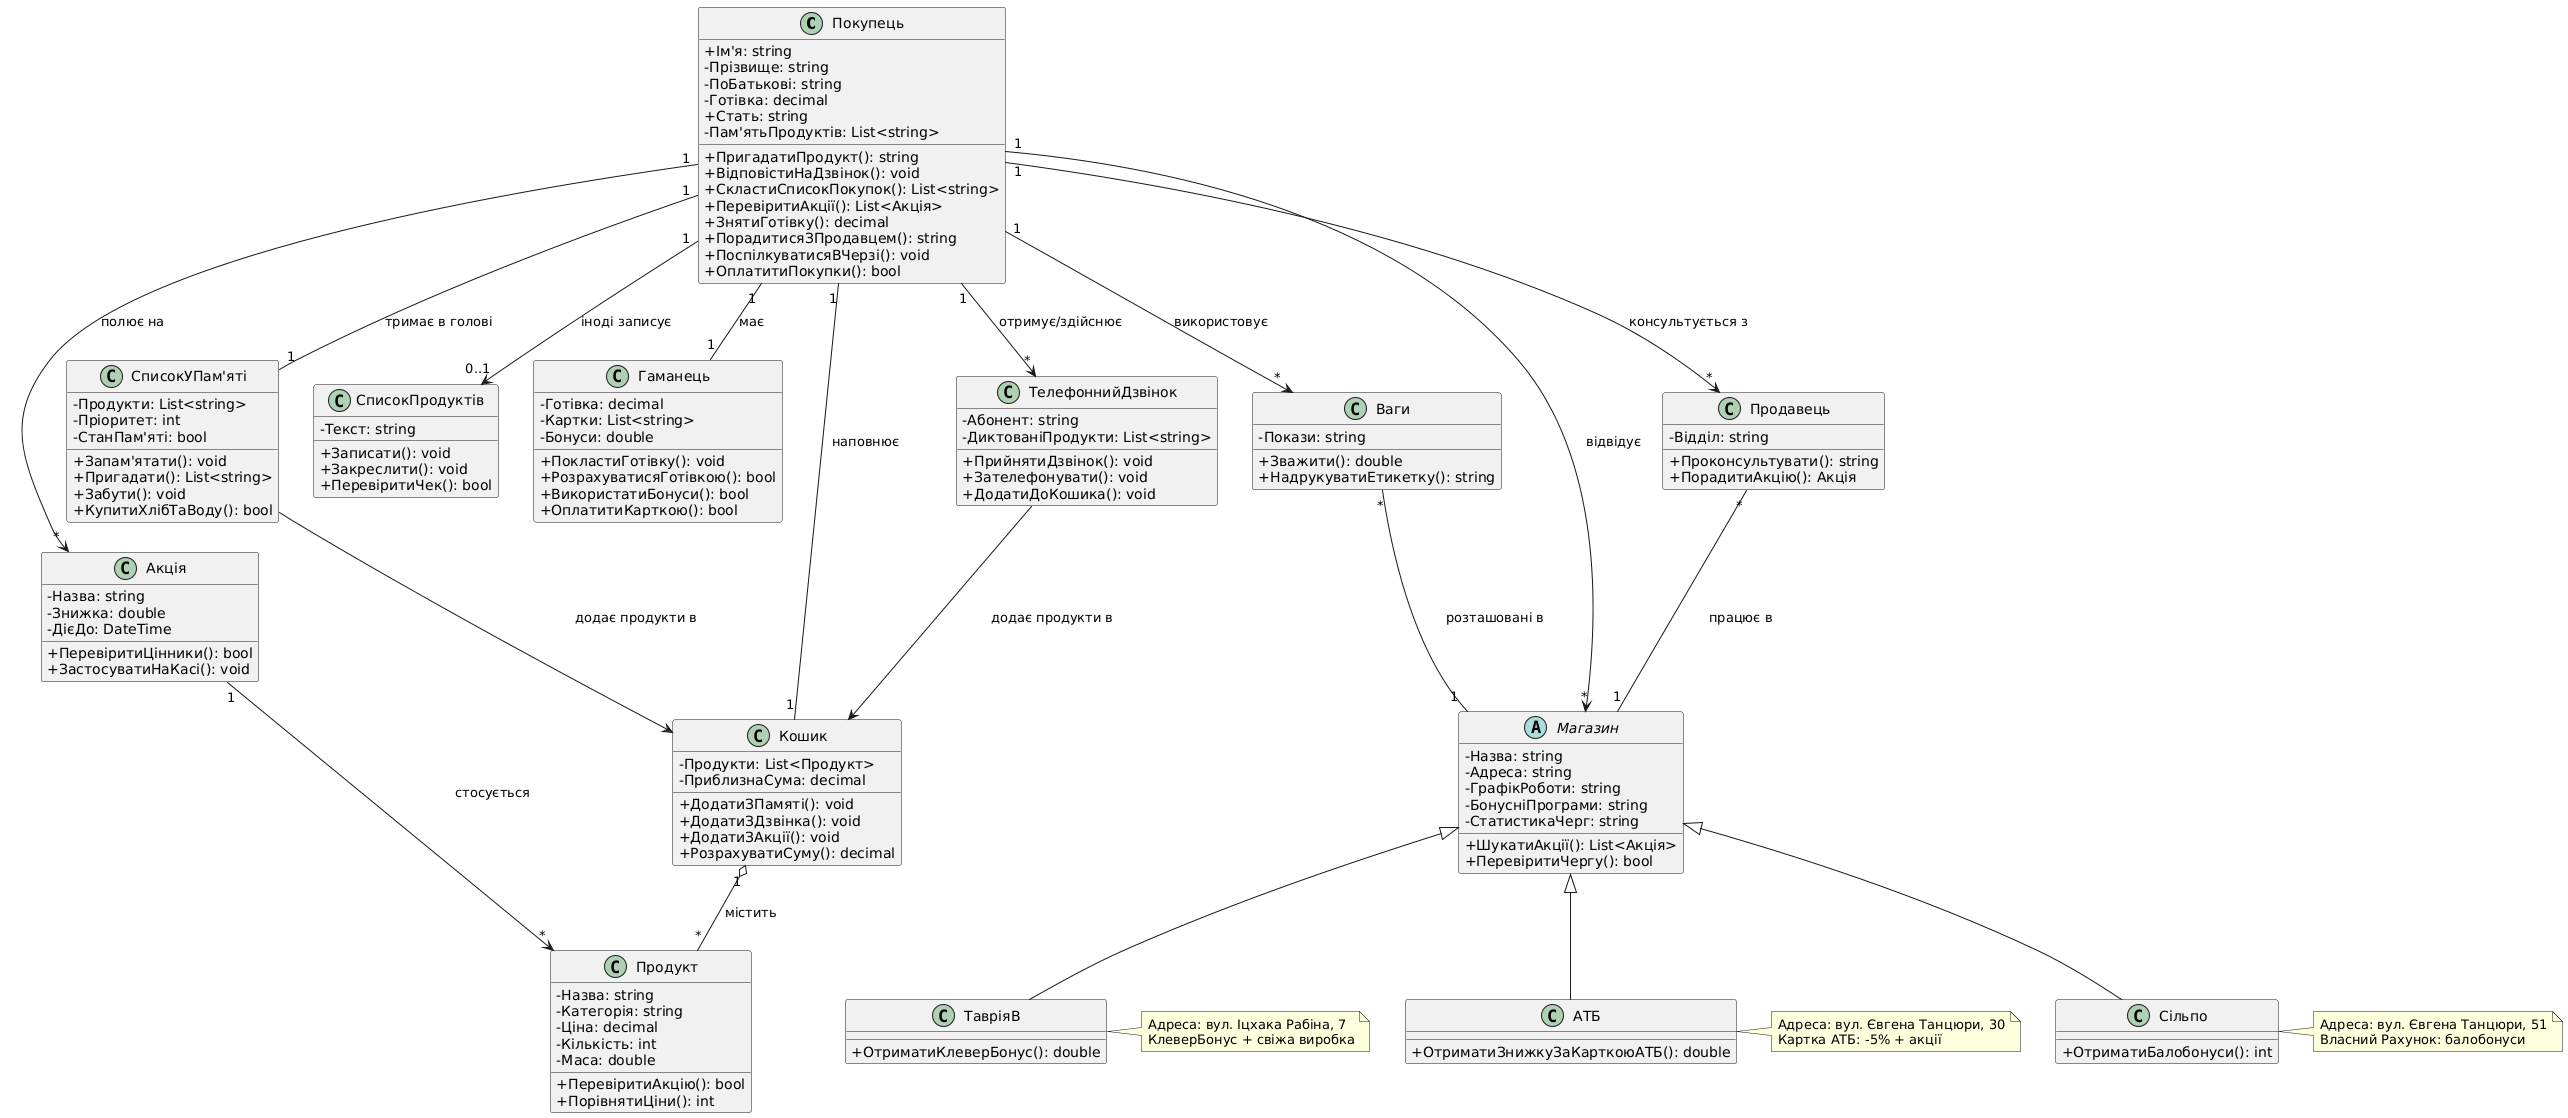

The diagram above was rendered by PlantUML. Its source (embedded in the PNG):
@startuml
skinparam classAttributeIconSize 0
skinparam shadowing false

class Покупець {
  + Ім'я: string
  - Прізвище: string
  - ПоБатькові: string
  - Готівка: decimal
  + Стать: string
  - Пам'ятьПродуктів: List<string>
  + ПригадатиПродукт(): string
  + ВідповістиНаДзвінок(): void
  + СкластиСписокПокупок(): List<string>
  + ПеревіритиАкції(): List<Акція>
  + ЗнятиГотівку(): decimal
  + ПорадитисяЗПродавцем(): string
  + ПоспілкуватисяВЧерзі(): void
  + ОплатитиПокупки(): bool
}

class "СписокУПам'яті" {
  - Продукти: List<string>
  - Пріоритет: int
  - СтанПам'яті: bool
  + Запам'ятати(): void
  + Пригадати(): List<string>
  + Забути(): void
  + КупитиХлібТаВоду(): bool
}

class ТелефоннийДзвінок {
  - Абонент: string
  - ДиктованіПродукти: List<string>
  + ПрийнятиДзвінок(): void
  + Зателефонувати(): void
  + ДодатиДоКошика(): void
}

class СписокПродуктів {
  - Текст: string
  + Записати(): void
  + Закреслити(): void
  + ПеревіритиЧек(): bool
}

class Продукт {
  - Назва: string
  - Категорія: string
  - Ціна: decimal
  - Кількість: int
  - Маса: double
  + ПеревіритиАкцію(): bool
  + ПорівнятиЦіни(): int
}

class Гаманець {
  - Готівка: decimal
  - Картки: List<string>
  - Бонуси: double
  + ПокластиГотівку(): void
  + РозрахуватисяГотівкою(): bool
  + ВикористатиБонуси(): bool
  + ОплатитиКарткою(): bool
}

class Акція {
  - Назва: string
  - Знижка: double
  - ДієДо: DateTime
  + ПеревіритиЦінники(): bool
  + ЗастосуватиНаКасі(): void
}

class Продавець {
  - Відділ: string
  + Проконсультувати(): string
  + ПорадитиАкцію(): Акція
}

class Ваги {
  - Покази: string
  + Зважити(): double
  + НадрукуватиЕтикетку(): string
}

abstract class Магазин {
  - Назва: string
  - Адреса: string
  - ГрафікРоботи: string
  - БонусніПрограми: string
  - СтатистикаЧерг: string
  + ШукатиАкції(): List<Акція>
  + ПеревіритиЧергу(): bool
}

class АТБ {
  + ОтриматиЗнижкуЗаКарткоюАТБ(): double
}

class Сільпо {
  + ОтриматиБалобонуси(): int
}

class ТавріяВ {
  + ОтриматиКлеверБонус(): double
}

class Кошик {
  - Продукти: List<Продукт>
  - ПриблизнаСума: decimal
  + ДодатиЗПамяті(): void
  + ДодатиЗДзвінка(): void
  + ДодатиЗАкції(): void
  + РозрахуватиСуму(): decimal
}

' === Зв’язки ===
Покупець "1" -- "1" "СписокУПам'яті" : тримає в голові
Покупець "1" --> "*" ТелефоннийДзвінок : отримує/здійснює
Покупець "1" --> "0..1" СписокПродуктів : іноді записує
Покупець "1" -- "1" Гаманець : має
Покупець "1" --> "*" Акція : полює на
Покупець "1" --> "*" Продавець : консультується з
Покупець "1" --> "*" Ваги : використовує
Покупець "1" --> "*" Магазин : відвідує
Покупець "1" -- "1" Кошик : наповнює

"СписокУПам'яті" --> Кошик : додає продукти в
ТелефоннийДзвінок --> Кошик : додає продукти в
Акція "1" --> "*" Продукт : стосується
Кошик "1" o-- "*" Продукт : містить
Продавець "*" -- "1" Магазин : працює в
Ваги "*" -- "1" Магазин : розташовані в

Магазин <|-- АТБ
Магазин <|-- Сільпо
Магазин <|-- ТавріяВ

note right of АТБ
  Адреса: вул. Євгена Танцюри, 30
  Картка АТБ: -5% + акції
end note

note right of Сільпо
  Адреса: вул. Євгена Танцюри, 51
  Власний Рахунок: балобонуси
end note

note right of ТавріяВ
  Адреса: вул. Іцхака Рабіна, 7
  КлеверБонус + свіжа виробка
end note
@enduml